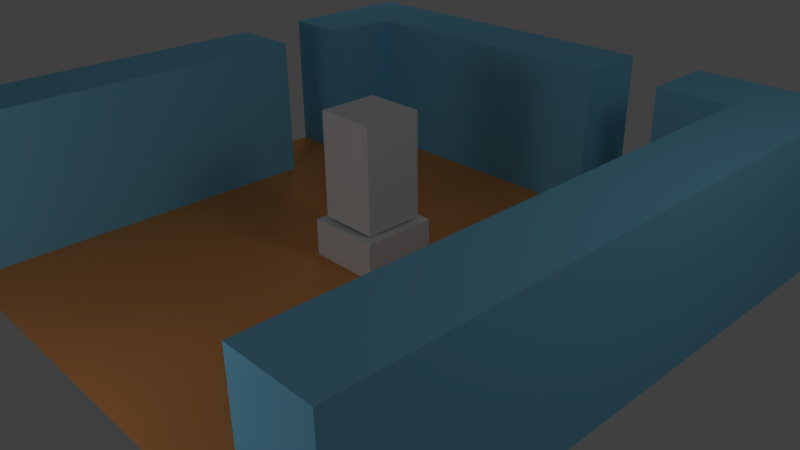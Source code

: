 # Source: leveltest.blend  (saved by Blender 2.62.0; exported with 4.5.12 LTS)
import bpy
from mathutils import Matrix  # noqa: F401  (used for matrix-valued properties, if any)

bpy.ops.wm.read_factory_settings(use_empty=True)
scene = bpy.context.scene
scene.name = 'Scene'

# ---- collections
col_collection_1 = bpy.data.collections.new('Collection 1'); scene.collection.children.link(col_collection_1)

# ---- materials (node trees are filled in below, after node groups)
mat_mura = bpy.data.materials.new('mura')
mat_mura.alpha_threshold = 0.0
mat_mura.use_transparent_shadow = False
mat_mura.diffuse_color = (0.2075, 0.5696, 0.8, 1.0)
mat_mura.roughness = 0.5
mat_mura.line_color = (0.0, 0.0, 0.0, 1.0)
mat_pavimento = bpy.data.materials.new('pavimento')
mat_pavimento.alpha_threshold = 0.0
mat_pavimento.use_transparent_shadow = False
mat_pavimento.diffuse_color = (0.8, 0.3297, 0.1119, 1.0)
mat_pavimento.roughness = 0.5
mat_pavimento.line_color = (0.0, 0.0, 0.0, 1.0)

# ---- material node trees

# ---- world
world_world = bpy.data.worlds.new('World'); scene.world = world_world
world_world.color = (0.05088, 0.05088, 0.05088)
world_world.use_sun_shadow = False
world_world.sun_shadow_jitter_overblur = 0.0
world_world.cycles.sampling_method = 'MANUAL'
world_world.cycles.sample_map_resolution = 256

# ---- cameras
cam_camera = bpy.data.cameras.new('Camera')
cam_camera.clip_end = 100.0
cam_camera.lens = 35.0
cam_camera.sensor_width = 32.0
cam_camera.sensor_height = 18.0
cam_camera.ortho_scale = 7.314
cam_camera.dof.focus_distance = 0.0
cam_camera.dof.aperture_fstop = 128.0

# ---- lights
light_lamp_002 = bpy.data.lights.new('Lamp.002', 'POINT')
light_lamp_002.transmission_factor = 0.0
light_lamp_002.cutoff_distance = 30.0
light_lamp_002.energy = 100.0
light_lamp_002.shadow_buffer_clip_start = 1.001
light_lamp_002.shadow_soft_size = 1.0
light_lamp_002.shadow_maximum_resolution = 0.006
light_lamp_002.use_absolute_resolution = True
light_lamp_002.cycles.use_multiple_importance_sampling = False
light_lamp_001 = bpy.data.lights.new('Lamp.001', 'POINT')
light_lamp_001.transmission_factor = 0.0
light_lamp_001.cutoff_distance = 30.0
light_lamp_001.energy = 100.0
light_lamp_001.shadow_buffer_clip_start = 1.001
light_lamp_001.shadow_soft_size = 1.0
light_lamp_001.shadow_maximum_resolution = 0.006
light_lamp_001.use_absolute_resolution = True
light_lamp_001.cycles.use_multiple_importance_sampling = False
light_lamp = bpy.data.lights.new('Lamp', 'POINT')
light_lamp.transmission_factor = 0.0
light_lamp.cutoff_distance = 30.0
light_lamp.energy = 100.0
light_lamp.shadow_buffer_clip_start = 1.001
light_lamp.shadow_soft_size = 1.0
light_lamp.shadow_maximum_resolution = 0.006
light_lamp.use_absolute_resolution = True
light_lamp.cycles.use_multiple_importance_sampling = False

# ---- meshes
me_cube_001 = bpy.data.meshes.new('Cube.001')
me_cube_001.from_pydata([(0.5, 0.5, -0.5), (0.5, -0.5, -0.5), (-0.5, -0.5, -0.5), (-0.5, 0.5, -0.5), (0.5, 0.5, 0.5), (0.5, -0.5, 0.5), (-0.5, -0.5, 0.5), (-0.5, 0.5, 0.5)], [], [(0, 1, 2, 3), (4, 7, 6, 5), (0, 4, 5, 1), (1, 5, 6, 2), (2, 6, 7, 3), (4, 0, 3, 7)])
_uv = me_cube_001.uv_layers.new(name='UVMap')
_uv.uv.foreach_set('vector', [0.0004058, 0.6258, 0.124, 0.6258, 0.124, 0.7493, 0.0004058, 0.7493, 0.0004058, 0.6258, 0.124, 0.6258, 0.124, 0.7493, 0.0004058, 0.7493, 0.0004058, 0.6258, 0.124, 0.6258, 0.124, 0.7493, 0.0004058, 0.7493, 0.0004058, 0.6258, 0.124, 0.6258, 0.124, 0.7493, 0.0004058, 0.7493, 0.0004058, 0.6258, 0.124, 0.6258, 0.124, 0.7493, 0.0004058, 0.7493, 0.0004058, 0.6258, 0.124, 0.6258, 0.124, 0.7493, 0.0004058, 0.7493])
me_cube_001.use_remesh_preserve_volume = False
me_cube_001.use_remesh_preserve_attributes = False
me_cube_001.use_mirror_vertex_groups = False
me_cube_001.update()
me_cube = bpy.data.meshes.new('Cube')
me_cube.from_pydata([(0.4, 0.4, -0.7), (0.4, -0.4, -0.7), (-0.4, -0.4, -0.7), (-0.4, 0.4, -0.7), (0.4, 0.4, 0.7), (0.4, -0.4, 0.7), (-0.4, -0.4, 0.7), (-0.4, 0.4, 0.7)], [], [(0, 1, 2, 3), (4, 7, 6, 5), (0, 4, 5, 1), (1, 5, 6, 2), (2, 6, 7, 3), (4, 0, 3, 7)])
_uv = me_cube.uv_layers.new(name='UVMap')
_uv.uv.foreach_set('vector', [0.04188, 0.1242, 0.009243, 0.1242, 0.009243, 0.09155, 0.04188, 0.09155, 0.04188, 0.09155, 0.009243, 0.09155, 0.009243, 0.05891, 0.04188, 0.05891, 0.04188, 0.001788, 0.04188, 0.05891, 0.009243, 0.05891, 0.009243, 0.001788, 0.07452, 0.001788, 0.07452, 0.05891, 0.04188, 0.05891, 0.04188, 0.001788, 0.1072, 0.001788, 0.1072, 0.05891, 0.07452, 0.05891, 0.07452, 0.001788, 0.04188, 0.05891, 0.099, 0.05891, 0.099, 0.09155, 0.04188, 0.09155])
me_cube.use_remesh_preserve_volume = False
me_cube.use_remesh_preserve_attributes = False
me_cube.use_mirror_vertex_groups = False
me_cube.update()
me_mura = bpy.data.meshes.new('mura')
me_mura.from_pydata([(-3.0, 1.0, 0.0), (-3.0, -4.0, 0.0), (-4.0, -4.0, 0.0), (-4.0, 1.0, 0.0), (-3.0, 1.0, 2.0), (-3.0, -4.0, 2.0), (-4.0, -4.0, 2.0), (-4.0, 1.0, 2.0), (-4.0, 2.0, 2.086e-07), (-4.0, 2.0, 2.0), (-3.0, 2.0, 2.086e-07), (-3.0, 2.0, 2.0), (-4.0, 3.0, 4.47e-07), (-3.0, 3.0, 4.47e-07), (-3.0, 3.0, 2.0), (-4.0, 3.0, 2.0), (-4.0, 4.0, 6.855e-07), (-4.0, 4.0, 2.0), (-3.0, 4.0, 6.855e-07), (-3.0, 4.0, 2.0), (1.0, 3.0, 2.0), (1.0, 4.0, 2.0), (1.0, 4.0, -2.682e-07), (1.0, 3.0, -5.066e-07), (2.0, 3.0, -7.451e-07), (2.0, 3.0, 2.0), (2.0, 4.0, -5.066e-07), (2.0, 4.0, 2.0), (3.0, 4.0, 2.0), (3.0, 3.0, 2.0), (3.0, 4.0, -7.451e-07), (3.0, 3.0, -9.835e-07), (4.0, 3.0, -1.222e-06), (4.0, 3.0, 2.0), (4.0, 4.0, -9.835e-07), (4.0, 4.0, 2.0), (4.0, -4.0, 2.0), (3.0, -4.0, 2.0), (4.0, -4.0, -2.891e-06), (3.0, -4.0, -2.652e-06)], [], [(0, 1, 2, 3), (4, 7, 6, 5), (0, 4, 5, 1), (1, 5, 6, 2), (2, 6, 7, 3), (10, 8, 12, 13), (9, 11, 14, 15), (11, 10, 13, 14), (8, 9, 15, 12), (12, 15, 17, 16), (15, 14, 19, 17), (13, 12, 16, 18), (19, 18, 16, 17), (19, 14, 20, 21), (18, 19, 21, 22), (13, 18, 22, 23), (14, 13, 23, 20), (27, 25, 29, 28), (26, 27, 28, 30), (24, 26, 30, 31), (25, 24, 31, 29), (31, 30, 34, 32), (30, 28, 35, 34), (28, 29, 33, 35), (33, 32, 34, 35), (33, 29, 37, 36), (32, 33, 36, 38), (31, 32, 38, 39), (29, 31, 39, 37), (37, 39, 38, 36), (24, 25, 27, 26), (21, 20, 23, 22), (0, 3, 7, 4), (8, 10, 11, 9)])
_uv = me_mura.uv_layers.new(name='UVMap')
_uv.uv.foreach_set('vector', [0.04824, 0.2171, -0.001085, 0.2171, -0.001085, 0.2072, 0.04824, 0.2072, 0.09757, 0.1776, 0.09757, 0.1875, 0.04824, 0.1875, 0.04824, 0.1776, 0.04824, 0.1678, 0.04824, 0.1875, -0.001085, 0.1875, -0.001085, 0.1678, 0.1074, 0.1875, 0.1074, 0.2072, 0.09757, 0.2072, 0.09757, 0.1875, -0.001085, 0.2072, -0.001085, 0.1875, 0.04824, 0.1875, 0.04824, 0.2072, 0.1074, 0.1678, 0.1074, 0.1579, 0.1173, 0.1579, 0.1173, 0.1678, 0.1074, 0.227, 0.1173, 0.227, 0.1173, 0.2368, 0.1074, 0.2368, 0.1074, 0.2072, 0.1074, 0.1875, 0.1173, 0.1875, 0.1173, 0.2072, 0.02851, 0.227, 0.04824, 0.227, 0.04824, 0.2368, 0.02851, 0.2368, 0.04824, 0.227, 0.06797, 0.227, 0.06797, 0.2368, 0.04824, 0.2368, 0.1074, 0.1283, 0.1173, 0.1283, 0.1173, 0.1382, 0.1074, 0.1382, 0.01865, 0.2467, 0.01865, 0.2368, 0.02851, 0.2368, 0.02851, 0.2467, 0.0877, 0.148, 0.1074, 0.148, 0.1074, 0.1579, 0.0877, 0.1579, 0.00878, 0.227, 0.00878, 0.2171, 0.04824, 0.2171, 0.04824, 0.227, 0.06797, 0.1283, 0.0877, 0.1283, 0.0877, 0.1678, 0.06797, 0.1678, 0.06797, 0.1776, 0.06797, 0.1678, 0.1074, 0.1678, 0.1074, 0.1776, 0.04824, 0.2072, 0.04824, 0.1875, 0.0877, 0.1875, 0.0877, 0.2072, 0.09757, 0.1875, 0.09757, 0.1776, 0.1074, 0.1776, 0.1074, 0.1875, 0.02851, 0.2368, 0.00878, 0.2368, 0.00878, 0.227, 0.02851, 0.227, 0.02851, 0.2368, 0.03838, 0.2368, 0.03838, 0.2467, 0.02851, 0.2467, 0.1074, 0.1875, 0.1074, 0.1678, 0.1173, 0.1678, 0.1173, 0.1875, 0.05811, 0.2368, 0.06797, 0.2368, 0.06797, 0.2467, 0.05811, 0.2467, 0.1074, 0.1382, 0.0877, 0.1382, 0.0877, 0.1283, 0.1074, 0.1283, 0.00878, 0.2467, 0.00878, 0.2368, 0.01865, 0.2368, 0.01865, 0.2467, 0.0877, 0.2467, 0.0877, 0.227, 0.09757, 0.227, 0.09757, 0.2467, 0.1173, 0.2171, 0.1173, 0.227, 0.04824, 0.227, 0.04824, 0.2171, 0.06797, 0.1283, 0.06797, 0.148, -0.001085, 0.148, -0.001085, 0.1283, 0.1173, 0.2072, 0.1173, 0.2171, 0.04824, 0.2171, 0.04824, 0.2072, 0.06797, 0.148, 0.06797, 0.1678, -0.001085, 0.1678, -0.001085, 0.148, 0.1074, 0.1579, 0.1074, 0.1382, 0.1173, 0.1382, 0.1173, 0.1579, 0.06797, 0.227, 0.0877, 0.227, 0.0877, 0.2368, 0.06797, 0.2368, 0.1074, 0.2467, 0.09757, 0.2467, 0.09757, 0.227, 0.1074, 0.227, 0.0877, 0.1678, 0.0877, 0.1579, 0.1074, 0.1579, 0.1074, 0.1678, 0.0877, 0.1875, 0.09757, 0.1875, 0.09757, 0.2072, 0.0877, 0.2072])
me_mura.materials.append(mat_mura)
me_mura.use_remesh_preserve_volume = False
me_mura.use_remesh_preserve_attributes = False
me_mura.use_mirror_vertex_groups = False
me_mura.update()
me_pavimento = bpy.data.meshes.new('pavimento')
me_pavimento.from_pydata([(4.0, 4.0, 0.0), (4.0, -4.0, 0.0), (-4.0, -4.0, 0.0), (-4.0, 4.0, 0.0)], [], [(0, 3, 2, 1)])
_uv = me_pavimento.uv_layers.new(name='UVMap')
_uv.uv.foreach_set('vector', [0.1208, 0.6213, 0.000247, 0.6213, 0.000247, 0.5007, 0.1208, 0.5007])
me_pavimento.materials.append(mat_pavimento)
me_pavimento.use_remesh_preserve_volume = False
me_pavimento.use_remesh_preserve_attributes = False
me_pavimento.use_mirror_vertex_groups = False
me_pavimento.update()

# ---- objects
ob_cube_003 = bpy.data.objects.new('Cube.003', me_cube_001)
ob_lamp_002 = bpy.data.objects.new('Lamp.002', light_lamp_002)
ob_cube_002 = bpy.data.objects.new('Cube.002', me_cube)
ob_lamp_001 = bpy.data.objects.new('Lamp.001', light_lamp_001)
ob_cube_001 = bpy.data.objects.new('Cube.001', me_mura)
ob_cube = bpy.data.objects.new('Cube', me_pavimento)
ob_lamp = bpy.data.objects.new('Lamp', light_lamp)
ob_camera = bpy.data.objects.new('Camera', cam_camera)

# ---- transforms, parenting, visibility, modifiers, constraints
ob_cube_003.location = (0.0, 0.0, 0.0)
ob_cube_003.lineart.crease_threshold = 0.0
ob_lamp_002.location = (1.137, -7.214, 2.301)
ob_lamp_002.rotation_euler = (0.6503, 0.05522, 1.866)
ob_lamp_002.lock_rotations_4d = False
ob_lamp_002.empty_display_type = 'ARROWS'
ob_lamp_002.color = (0.0, 0.0, 0.0, 0.0)
ob_lamp_002.lineart.crease_threshold = 0.0
ob_cube_002.location = (0.0, 0.0, 1.242)
ob_cube_002.lineart.crease_threshold = 0.0
ob_lamp_001.location = (-8.181, 5.675, 6.288)
ob_lamp_001.rotation_euler = (0.6503, 0.05522, 1.866)
ob_lamp_001.lock_rotations_4d = False
ob_lamp_001.empty_display_type = 'ARROWS'
ob_lamp_001.color = (0.0, 0.0, 0.0, 0.0)
ob_lamp_001.lineart.crease_threshold = 0.0
ob_cube_001.location = (0.0, 0.0, 0.0)
ob_cube_001.lineart.crease_threshold = 0.0
ob_cube.location = (0.0, 0.0, 0.0)
ob_cube.lock_rotations_4d = False
ob_cube.empty_display_type = 'ARROWS'
ob_cube.lineart.crease_threshold = 0.0
ob_lamp.location = (7.193, 1.005, 5.904)
ob_lamp.rotation_euler = (0.6503, 0.05522, 1.866)
ob_lamp.lock_rotations_4d = False
ob_lamp.empty_display_type = 'ARROWS'
ob_lamp.color = (0.0, 0.0, 0.0, 0.0)
ob_lamp.lineart.crease_threshold = 0.0
ob_camera.location = (7.481, -6.508, 5.344)
ob_camera.rotation_euler = (1.109, 0.01082, 0.8149)
ob_camera.lock_rotations_4d = False
ob_camera.empty_display_type = 'ARROWS'
ob_camera.color = (0.0, 0.0, 0.0, 0.0)
ob_camera.display_type = 'WIRE'
ob_camera.lineart.crease_threshold = 0.0

# ---- collection membership
col_collection_1.objects.link(ob_cube_003)
col_collection_1.objects.link(ob_lamp_002)
col_collection_1.objects.link(ob_cube_002)
col_collection_1.objects.link(ob_lamp_001)
col_collection_1.objects.link(ob_cube_001)
col_collection_1.objects.link(ob_cube)
col_collection_1.objects.link(ob_lamp)
col_collection_1.objects.link(ob_camera)

# ---- scene / render settings (as saved in the file)
scene.camera = ob_camera
scene.frame_start = 1; scene.frame_end = 250; scene.frame_set(1)
scene.render.engine = 'BLENDER_EEVEE_NEXT'
scene.render.image_settings.color_mode = 'RGB'
scene.render.image_settings.compression = 90
scene.render.resolution_percentage = 50
scene.render.dither_intensity = 0.0
scene.render.bake_margin = 2
scene.render.bake_bias = 0.0
scene.cycles.use_denoising = False
scene.cycles.samples = 10
scene.cycles.sampling_pattern = 'TABULATED_SOBOL'
scene.cycles.light_sampling_threshold = 0.0
scene.cycles.use_adaptive_sampling = False
scene.cycles.use_light_tree = False
scene.cycles.blur_glossy = 0.0
scene.cycles.volume_bounces = 1
scene.cycles.pixel_filter_type = 'GAUSSIAN'
scene.cycles.sample_clamp_indirect = 0.0
scene.view_settings.view_transform = 'Standard'
bpy.context.view_layer.update()

